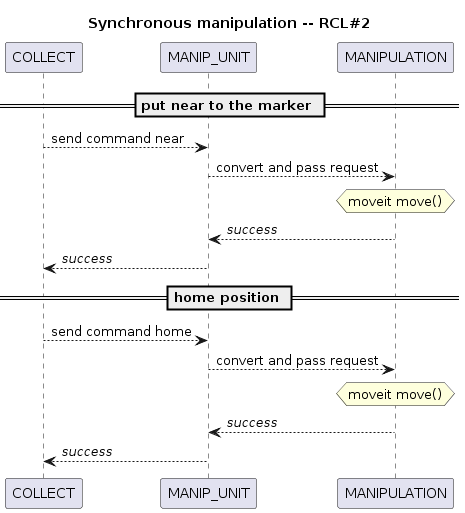

The diagram above was rendered by PlantUML. Its source (embedded in the PNG):
@startuml

title Synchronous manipulation -- RCL#2

''' ENTITIES
participant COLLECT
participant MANIP_UNIT
participant MANIPULATION

== put near to the marker ==

COLLECT --> MANIP_UNIT : send command near
MANIP_UNIT --> MANIPULATION : convert and pass request
hnote over MANIPULATION : moveit move()
MANIP_UNIT <-- MANIPULATION : <i>success</i>
COLLECT <-- MANIP_UNIT : <i>success</i>

== home position ==

COLLECT --> MANIP_UNIT : send command home
MANIP_UNIT --> MANIPULATION : convert and pass request
hnote over MANIPULATION : moveit move()
MANIP_UNIT <-- MANIPULATION : <i>success</i>
COLLECT <-- MANIP_UNIT : <i>success</i>

@enduml